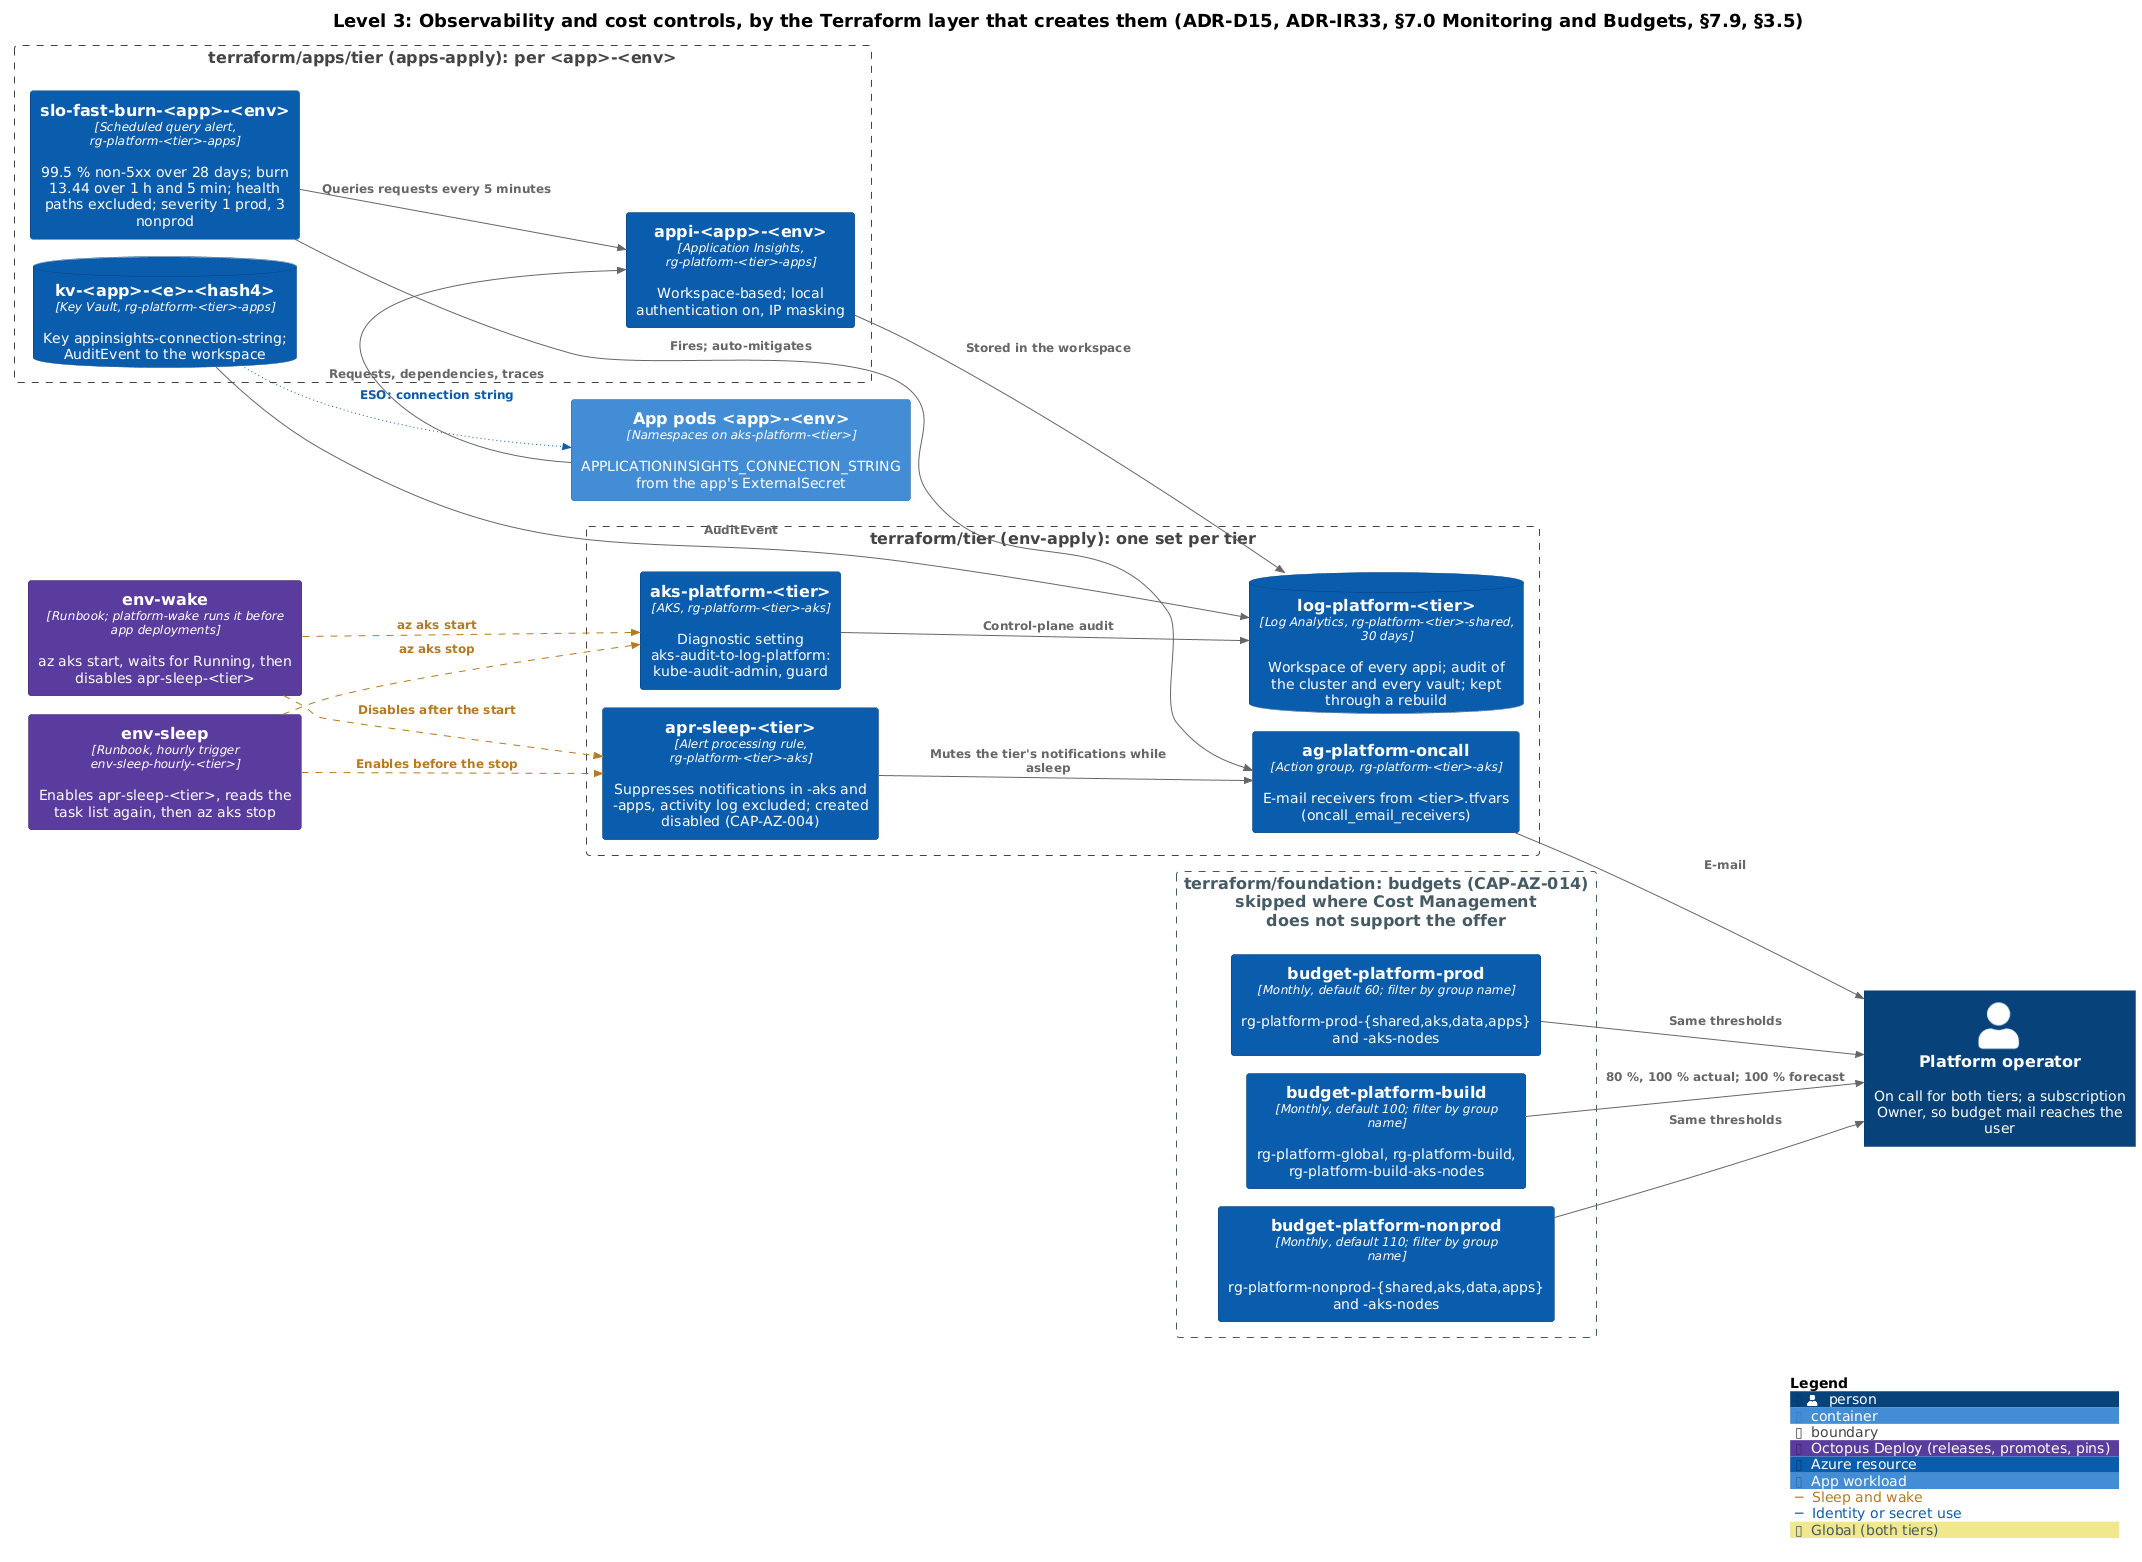

The diagram above was rendered by PlantUML. Its source (embedded in the PNG):
@startuml c4-3-observability
!include include/c4.puml
LAYOUT_LEFT_RIGHT()

title Level 3: Observability and cost controls, by the Terraform layer that creates them (ADR-D15, ADR-IR33, §7.0 Monitoring and Budgets, §7.9, §3.5)

Container(sleep, "env-sleep", "Runbook, hourly trigger env-sleep-hourly-<tier>", "Enables apr-sleep-<tier>, reads the task list again, then az aks stop", $tags="octopus")
Container(wake, "env-wake", "Runbook; platform-wake runs it before app deployments", "az aks start, waits for Running, then disables apr-sleep-<tier>", $tags="octopus")
Container(app, "App pods <app>-<env>", "Namespaces on aks-platform-<tier>", "APPLICATIONINSIGHTS_CONNECTION_STRING from the app's ExternalSecret", $tags="app")

Boundary(tierL, "terraform/tier (env-apply): one set per tier") {
  Component(aks, "aks-platform-<tier>", "AKS, rg-platform-<tier>-aks", "Diagnostic setting aks-audit-to-log-platform: kube-audit-admin, guard", $tags="azure")
  Component(apr, "apr-sleep-<tier>", "Alert processing rule, rg-platform-<tier>-aks", "Suppresses notifications in -aks and -apps, activity log excluded; created disabled (CAP-AZ-004)", $tags="azure")
  Component(ag, "ag-platform-oncall", "Action group, rg-platform-<tier>-aks", "E-mail receivers from <tier>.tfvars (oncall_email_receivers)", $tags="azure")
  ComponentDb(law, "log-platform-<tier>", "Log Analytics, rg-platform-<tier>-shared, 30 days", "Workspace of every appi; audit of the cluster and every vault; kept through a rebuild", $tags="azure")
}

Boundary(appsL, "terraform/apps/tier (apps-apply): per <app>-<env>") {
  ComponentDb(kv, "kv-<app>-<e>-<hash4>", "Key Vault, rg-platform-<tier>-apps", "Key appinsights-connection-string; AuditEvent to the workspace", $tags="azure")
  Component(appi, "appi-<app>-<env>", "Application Insights, rg-platform-<tier>-apps", "Workspace-based; local authentication on, IP masking", $tags="azure")
  Component(slo, "slo-fast-burn-<app>-<env>", "Scheduled query alert, rg-platform-<tier>-apps", "99.5 % non-5xx over 28 days; burn 13.44 over 1 h and 5 min; health paths excluded; severity 1 prod, 3 nonprod", $tags="azure")
}

Boundary(fnd, "terraform/foundation: budgets (CAP-AZ-014)\nskipped where Cost Management\ndoes not support the offer", $tags="tier_global") {
  Component(bBuild, "budget-platform-build", "Monthly, default 100; filter by group name", "rg-platform-global, rg-platform-build, rg-platform-build-aks-nodes", $tags="azure")
  Component(bNp, "budget-platform-nonprod", "Monthly, default 110; filter by group name", "rg-platform-nonprod-{shared,aks,data,apps} and -aks-nodes", $tags="azure")
  Component(bPr, "budget-platform-prod", "Monthly, default 60; filter by group name", "rg-platform-prod-{shared,aks,data,apps} and -aks-nodes", $tags="azure")
}

Person(op, "Platform operator", "On call for both tiers; a subscription Owner, so budget mail reaches the user")

Rel(sleep, apr, "Enables before the stop", $tags="wake")
Rel(sleep, aks, "az aks stop", $tags="wake")
Rel(wake, aks, "az aks start", $tags="wake")
Rel(wake, apr, "Disables after the start", $tags="wake")
Rel(kv, app, "ESO: connection string", $tags="identity")
Rel(app, appi, "Requests, dependencies, traces")
Rel(appi, law, "Stored in the workspace")
Rel(aks, law, "Control-plane audit")
Rel(kv, law, "AuditEvent")
Rel(slo, appi, "Queries requests every 5 minutes")
Rel(slo, ag, "Fires; auto-mitigates")
Rel(apr, ag, "Mutes the tier's notifications while asleep")
Rel(ag, op, "E-mail")
Rel(bBuild, op, "80 %, 100 % actual; 100 % forecast")
Rel(bNp, op, "Same thresholds")
Rel(bPr, op, "Same thresholds")

SHOW_LEGEND()
@enduml